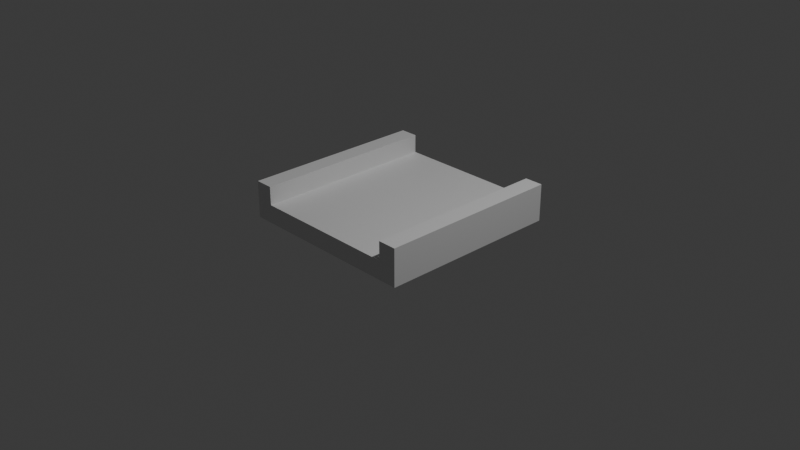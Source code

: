 # Source: TrackStraight.blend  (saved by Blender 4.2.66; exported with 4.5.12 LTS)
import bpy
from mathutils import Matrix  # noqa: F401  (used for matrix-valued properties, if any)

bpy.ops.wm.read_factory_settings(use_empty=True)
scene = bpy.context.scene
scene.name = 'Scene'

# ---- collections
col_collection = bpy.data.collections.new('Collection'); scene.collection.children.link(col_collection)

# ---- materials (node trees are filled in below, after node groups)
mat_material = bpy.data.materials.new('Material')
mat_material.alpha_threshold = 0.0
mat_material.use_transparent_shadow = False
mat_material.roughness = 0.5
mat_material.line_color = (0.0, 0.0, 0.0, 1.0)

# ---- material node trees
mat_material.use_nodes = True; mat_material.node_tree.nodes.clear()
_N = mat_material.node_tree.nodes; _L = mat_material.node_tree.links
n0 = _N.new('ShaderNodeOutputMaterial'); n0.name = 'Material Output'; n0.location = (300, 300)
n1 = _N.new('ShaderNodeBsdfPrincipled'); n1.name = 'Principled BSDF'; n1.location = (10, 300)
n1.inputs[3].default_value = 1.45
_L.new(n1.outputs[0], n0.inputs[0])
n0.is_active_output = True

# ---- world
world_world = bpy.data.worlds.new('World'); scene.world = world_world
world_world.use_nodes = True; world_world.node_tree.nodes.clear()
_N = world_world.node_tree.nodes; _L = world_world.node_tree.links
n0 = _N.new('ShaderNodeOutputWorld'); n0.name = 'World Output'; n0.location = (300, 300)
n1 = _N.new('ShaderNodeBackground'); n1.name = 'Background'; n1.location = (10, 300)
n1.inputs[0].default_value = (0.05088, 0.05088, 0.05088, 1.0)
_L.new(n1.outputs[0], n0.inputs[0])
n0.is_active_output = True
world_world.color = (0.05088, 0.05088, 0.05088)
world_world.sun_shadow_jitter_overblur = 0.0

# ---- cameras
cam_camera = bpy.data.cameras.new('Camera')
cam_camera.clip_end = 100.0
cam_camera.ortho_scale = 7.314

# ---- lights
light_light = bpy.data.lights.new('Light', 'POINT')
light_light.energy = 1000.0
light_light.shadow_soft_size = 0.1

# ---- meshes
me_cube = bpy.data.meshes.new('Cube')
me_cube.from_pydata([(1.0, 1.0, -0.8), (1.0, 1.0, -1.0), (1.0, -1.0, -0.8), (1.0, -1.0, -1.0), (-1.0, 1.0, -0.8), (-1.0, 1.0, -1.0), (-1.0, -1.0, -0.8), (-1.0, -1.0, -1.0), (0.8, -1.0, -0.8), (0.8, 1.0, -0.8), (0.8, -1.0, -1.0), (0.8, 1.0, -1.0), (-0.802, -1.0, -0.8), (-0.802, 1.0, -1.0), (-0.802, 1.0, -0.8), (-0.802, -1.0, -1.0), (1.0, 1.0, -0.6), (1.0, -1.0, -0.6), (-0.802, -1.0, -0.6), (-1.0, -1.0, -0.6), (0.8, 1.0, -0.6), (-1.0, 1.0, -0.6), (0.8, -1.0, -0.6), (-0.802, 1.0, -0.6)], [], [(15, 12, 6, 7), (11, 9, 0, 1), (7, 6, 4, 5), (1, 0, 2, 3), (11, 1, 3, 10), (8, 2, 17, 22), (9, 8, 22, 20), (13, 11, 10, 15), (13, 14, 9, 11), (3, 2, 8, 10), (5, 4, 14, 13), (5, 13, 15, 7), (9, 14, 12, 8), (10, 8, 12, 15), (23, 21, 19, 18), (16, 20, 22, 17), (2, 0, 16, 17), (0, 9, 20, 16), (12, 14, 23, 18), (6, 12, 18, 19), (14, 4, 21, 23), (4, 6, 19, 21)])
_uv = me_cube.uv_layers.new(name='UVMap')
_uv.uv.foreach_set('vector', [0.375, 0.2253, 0.625, 0.2253, 0.625, 0.25, 0.375, 0.25, 0.375, 0.475, 0.625, 0.475, 0.625, 0.5, 0.375, 0.5, 0.375, 0.5, 0.625, 0.5, 0.625, 0.75, 0.375, 0.75, 0.375, 0.75, 0.625, 0.75, 0.625, 1.0, 0.375, 1.0, 0.35, 0.5, 0.375, 0.5, 0.375, 0.75, 0.35, 0.75, 0.625, 0.025, 0.625, 0.0, 0.625, 0.0, 0.625, 0.025, 0.65, 0.5, 0.65, 0.75, 0.65, 0.75, 0.65, 0.5, 0.1497, 0.5, 0.35, 0.5, 0.35, 0.75, 0.1498, 0.75, 0.375, 0.2747, 0.625, 0.2747, 0.625, 0.475, 0.375, 0.475, 0.375, 0.0, 0.625, 0.0, 0.625, 0.025, 0.375, 0.025, 0.375, 0.25, 0.625, 0.25, 0.625, 0.2747, 0.375, 0.2747, 0.125, 0.5, 0.1497, 0.5, 0.1498, 0.75, 0.125, 0.75, 0.65, 0.5, 0.8503, 0.5, 0.8503, 0.75, 0.65, 0.75, 0.375, 0.025, 0.625, 0.025, 0.625, 0.2253, 0.375, 0.2253, 0.8503, 0.5, 0.875, 0.5, 0.875, 0.75, 0.8503, 0.75, 0.625, 0.5, 0.65, 0.5, 0.65, 0.75, 0.625, 0.75, 0.625, 1.0, 0.625, 0.75, 0.625, 0.75, 0.625, 1.0, 0.625, 0.5, 0.625, 0.475, 0.625, 0.475, 0.625, 0.5, 0.8503, 0.75, 0.8503, 0.5, 0.8503, 0.5, 0.8503, 0.75, 0.625, 0.25, 0.625, 0.2253, 0.625, 0.2253, 0.625, 0.25, 0.625, 0.2747, 0.625, 0.25, 0.625, 0.25, 0.625, 0.2747, 0.625, 0.75, 0.625, 0.5, 0.625, 0.5, 0.625, 0.75])
me_cube.materials.append(mat_material)
me_cube.use_mirror_vertex_groups = False
me_cube.update()

# ---- objects
ob_cube___col = bpy.data.objects.new('Cube - col', me_cube)
ob_light = bpy.data.objects.new('Light', light_light)
ob_camera = bpy.data.objects.new('Camera', cam_camera)

# ---- transforms, parenting, visibility, modifiers, constraints
ob_cube___col.location = (0.0, 0.0, 1.0)
ob_cube___col.lock_rotations_4d = False
ob_cube___col.empty_display_type = 'ARROWS'
ob_cube___col.lineart.crease_threshold = 0.0
ob_light.location = (4.076, 1.005, 6.904)
ob_light.rotation_euler = (0.6503, 0.05522, 1.866)
ob_light.lock_rotations_4d = False
ob_light.empty_display_type = 'ARROWS'
ob_light.color = (0.0, 0.0, 0.0, 0.0)
ob_light.lineart.crease_threshold = 0.0
ob_camera.location = (7.359, -6.926, 4.958)
ob_camera.rotation_euler = (1.109, 0.0, 0.8149)
ob_camera.lock_rotations_4d = False
ob_camera.empty_display_type = 'ARROWS'
ob_camera.color = (0.0, 0.0, 0.0, 0.0)
ob_camera.display_type = 'WIRE'
ob_camera.lineart.crease_threshold = 0.0

# ---- collection membership
col_collection.objects.link(ob_cube___col)
col_collection.objects.link(ob_light)
col_collection.objects.link(ob_camera)

# ---- scene / render settings (as saved in the file)
scene.camera = ob_camera
scene.frame_start = 1; scene.frame_end = 250; scene.frame_set(1)
scene.render.engine = 'BLENDER_EEVEE_NEXT'
bpy.context.view_layer.update()
